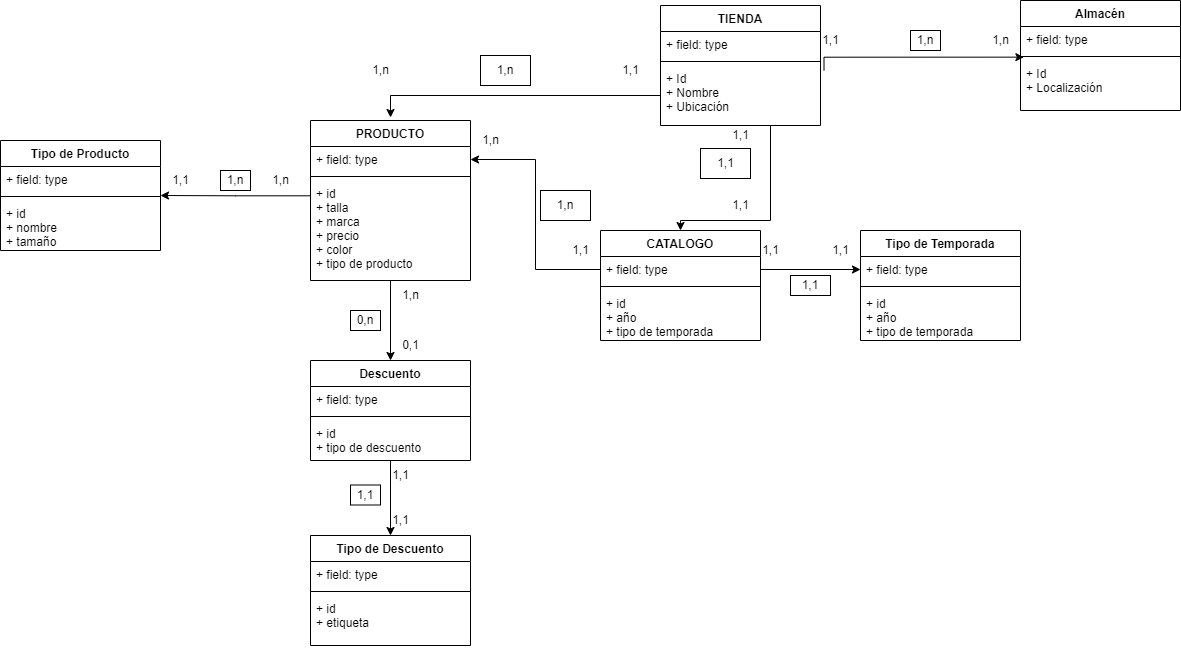

The diagram above was exported from draw.io. Its source (the exported page's mxGraphModel, read from the mxfile embedded in the PNG):
<mxGraphModel dx="2061" dy="379" grid="1" gridSize="10" guides="1" tooltips="1" connect="1" arrows="1" fold="1" page="1" pageScale="1" pageWidth="827" pageHeight="1169" math="0" shadow="0">
  <root>
    <mxCell id="0" />
    <mxCell id="1" parent="0" />
    <mxCell id="MknPAAENOLAnt-RYaJT0-57" style="edgeStyle=orthogonalEdgeStyle;rounded=0;orthogonalLoop=1;jettySize=auto;html=1;entryX=0.5;entryY=0;entryDx=0;entryDy=0;" parent="1" source="MknPAAENOLAnt-RYaJT0-33" target="MknPAAENOLAnt-RYaJT0-37" edge="1">
      <mxGeometry relative="1" as="geometry">
        <Array as="points">
          <mxPoint x="530" y="270" />
          <mxPoint x="440" y="270" />
        </Array>
      </mxGeometry>
    </mxCell>
    <mxCell id="MknPAAENOLAnt-RYaJT0-111" style="edgeStyle=orthogonalEdgeStyle;rounded=0;orthogonalLoop=1;jettySize=auto;html=1;entryX=0.021;entryY=-0.067;entryDx=0;entryDy=0;entryPerimeter=0;exitX=1.022;exitY=0.081;exitDx=0;exitDy=0;exitPerimeter=0;" parent="1" source="MknPAAENOLAnt-RYaJT0-36" target="MknPAAENOLAnt-RYaJT0-110" edge="1">
      <mxGeometry relative="1" as="geometry">
        <Array as="points">
          <mxPoint x="584" y="107" />
        </Array>
      </mxGeometry>
    </mxCell>
    <mxCell id="MknPAAENOLAnt-RYaJT0-33" value="TIENDA" style="swimlane;fontStyle=1;align=center;verticalAlign=top;childLayout=stackLayout;horizontal=1;startSize=26;horizontalStack=0;resizeParent=1;resizeParentMax=0;resizeLast=0;collapsible=1;marginBottom=0;" parent="1" vertex="1">
      <mxGeometry x="420" y="55" width="160" height="120" as="geometry" />
    </mxCell>
    <mxCell id="MknPAAENOLAnt-RYaJT0-34" value="+ field: type" style="text;strokeColor=none;fillColor=none;align=left;verticalAlign=top;spacingLeft=4;spacingRight=4;overflow=hidden;rotatable=0;points=[[0,0.5],[1,0.5]];portConstraint=eastwest;" parent="MknPAAENOLAnt-RYaJT0-33" vertex="1">
      <mxGeometry y="26" width="160" height="26" as="geometry" />
    </mxCell>
    <mxCell id="MknPAAENOLAnt-RYaJT0-35" value="" style="line;strokeWidth=1;fillColor=none;align=left;verticalAlign=middle;spacingTop=-1;spacingLeft=3;spacingRight=3;rotatable=0;labelPosition=right;points=[];portConstraint=eastwest;strokeColor=inherit;" parent="MknPAAENOLAnt-RYaJT0-33" vertex="1">
      <mxGeometry y="52" width="160" height="8" as="geometry" />
    </mxCell>
    <mxCell id="MknPAAENOLAnt-RYaJT0-36" value="+ Id&#10;+ Nombre&#10;+ Ubicación&#10;" style="text;strokeColor=none;fillColor=none;align=left;verticalAlign=top;spacingLeft=4;spacingRight=4;overflow=hidden;rotatable=0;points=[[0,0.5],[1,0.5]];portConstraint=eastwest;" parent="MknPAAENOLAnt-RYaJT0-33" vertex="1">
      <mxGeometry y="60" width="160" height="60" as="geometry" />
    </mxCell>
    <mxCell id="MknPAAENOLAnt-RYaJT0-37" value="CATALOGO&#10;" style="swimlane;fontStyle=1;align=center;verticalAlign=top;childLayout=stackLayout;horizontal=1;startSize=26;horizontalStack=0;resizeParent=1;resizeParentMax=0;resizeLast=0;collapsible=1;marginBottom=0;" parent="1" vertex="1">
      <mxGeometry x="360" y="280" width="160" height="110" as="geometry" />
    </mxCell>
    <mxCell id="MknPAAENOLAnt-RYaJT0-38" value="+ field: type" style="text;strokeColor=none;fillColor=none;align=left;verticalAlign=top;spacingLeft=4;spacingRight=4;overflow=hidden;rotatable=0;points=[[0,0.5],[1,0.5]];portConstraint=eastwest;" parent="MknPAAENOLAnt-RYaJT0-37" vertex="1">
      <mxGeometry y="26" width="160" height="26" as="geometry" />
    </mxCell>
    <mxCell id="MknPAAENOLAnt-RYaJT0-39" value="" style="line;strokeWidth=1;fillColor=none;align=left;verticalAlign=middle;spacingTop=-1;spacingLeft=3;spacingRight=3;rotatable=0;labelPosition=right;points=[];portConstraint=eastwest;strokeColor=inherit;" parent="MknPAAENOLAnt-RYaJT0-37" vertex="1">
      <mxGeometry y="52" width="160" height="8" as="geometry" />
    </mxCell>
    <mxCell id="MknPAAENOLAnt-RYaJT0-40" value="+ id&#10;+ año&#10;+ tipo de temporada&#10;" style="text;strokeColor=none;fillColor=none;align=left;verticalAlign=top;spacingLeft=4;spacingRight=4;overflow=hidden;rotatable=0;points=[[0,0.5],[1,0.5]];portConstraint=eastwest;" parent="MknPAAENOLAnt-RYaJT0-37" vertex="1">
      <mxGeometry y="60" width="160" height="50" as="geometry" />
    </mxCell>
    <mxCell id="MknPAAENOLAnt-RYaJT0-67" style="edgeStyle=orthogonalEdgeStyle;rounded=0;orthogonalLoop=1;jettySize=auto;html=1;entryX=0.5;entryY=0;entryDx=0;entryDy=0;" parent="1" source="MknPAAENOLAnt-RYaJT0-41" target="MknPAAENOLAnt-RYaJT0-68" edge="1">
      <mxGeometry relative="1" as="geometry">
        <mxPoint x="150" y="370" as="targetPoint" />
      </mxGeometry>
    </mxCell>
    <mxCell id="MknPAAENOLAnt-RYaJT0-41" value="PRODUCTO" style="swimlane;fontStyle=1;align=center;verticalAlign=top;childLayout=stackLayout;horizontal=1;startSize=26;horizontalStack=0;resizeParent=1;resizeParentMax=0;resizeLast=0;collapsible=1;marginBottom=0;" parent="1" vertex="1">
      <mxGeometry x="70" y="170" width="160" height="160" as="geometry" />
    </mxCell>
    <mxCell id="MknPAAENOLAnt-RYaJT0-42" value="+ field: type" style="text;strokeColor=none;fillColor=none;align=left;verticalAlign=top;spacingLeft=4;spacingRight=4;overflow=hidden;rotatable=0;points=[[0,0.5],[1,0.5]];portConstraint=eastwest;" parent="MknPAAENOLAnt-RYaJT0-41" vertex="1">
      <mxGeometry y="26" width="160" height="26" as="geometry" />
    </mxCell>
    <mxCell id="MknPAAENOLAnt-RYaJT0-43" value="" style="line;strokeWidth=1;fillColor=none;align=left;verticalAlign=middle;spacingTop=-1;spacingLeft=3;spacingRight=3;rotatable=0;labelPosition=right;points=[];portConstraint=eastwest;strokeColor=inherit;" parent="MknPAAENOLAnt-RYaJT0-41" vertex="1">
      <mxGeometry y="52" width="160" height="8" as="geometry" />
    </mxCell>
    <mxCell id="MknPAAENOLAnt-RYaJT0-44" value="+ id&#10;+ talla&#10;+ marca&#10;+ precio&#10;+ color&#10;+ tipo de producto" style="text;strokeColor=none;fillColor=none;align=left;verticalAlign=top;spacingLeft=4;spacingRight=4;overflow=hidden;rotatable=0;points=[[0,0.5],[1,0.5]];portConstraint=eastwest;" parent="MknPAAENOLAnt-RYaJT0-41" vertex="1">
      <mxGeometry y="60" width="160" height="100" as="geometry" />
    </mxCell>
    <mxCell id="MknPAAENOLAnt-RYaJT0-52" style="edgeStyle=orthogonalEdgeStyle;rounded=0;orthogonalLoop=1;jettySize=auto;html=1;exitX=0;exitY=0.5;exitDx=0;exitDy=0;" parent="1" source="MknPAAENOLAnt-RYaJT0-36" edge="1">
      <mxGeometry relative="1" as="geometry">
        <mxPoint x="150" y="167" as="targetPoint" />
        <Array as="points">
          <mxPoint x="150" y="145" />
        </Array>
      </mxGeometry>
    </mxCell>
    <mxCell id="MknPAAENOLAnt-RYaJT0-53" value="1,1" style="text;html=1;align=center;verticalAlign=middle;resizable=0;points=[];autosize=1;strokeColor=none;fillColor=none;" parent="1" vertex="1">
      <mxGeometry x="370" y="105" width="40" height="30" as="geometry" />
    </mxCell>
    <mxCell id="MknPAAENOLAnt-RYaJT0-54" value="1,n" style="text;html=1;align=center;verticalAlign=middle;resizable=0;points=[];autosize=1;strokeColor=none;fillColor=none;" parent="1" vertex="1">
      <mxGeometry x="120" y="105" width="40" height="30" as="geometry" />
    </mxCell>
    <mxCell id="MknPAAENOLAnt-RYaJT0-55" value="1,n" style="whiteSpace=wrap;html=1;" parent="1" vertex="1">
      <mxGeometry x="240" y="105" width="50" height="30" as="geometry" />
    </mxCell>
    <mxCell id="MknPAAENOLAnt-RYaJT0-58" value="1,1" style="text;html=1;align=center;verticalAlign=middle;resizable=0;points=[];autosize=1;strokeColor=none;fillColor=none;" parent="1" vertex="1">
      <mxGeometry x="480" y="170" width="40" height="30" as="geometry" />
    </mxCell>
    <mxCell id="MknPAAENOLAnt-RYaJT0-59" value="1,1" style="text;html=1;align=center;verticalAlign=middle;resizable=0;points=[];autosize=1;strokeColor=none;fillColor=none;" parent="1" vertex="1">
      <mxGeometry x="480" y="240" width="40" height="30" as="geometry" />
    </mxCell>
    <mxCell id="MknPAAENOLAnt-RYaJT0-60" value="1,1" style="html=1;" parent="1" vertex="1">
      <mxGeometry x="460" y="198" width="50" height="30" as="geometry" />
    </mxCell>
    <mxCell id="MknPAAENOLAnt-RYaJT0-62" style="edgeStyle=orthogonalEdgeStyle;rounded=0;orthogonalLoop=1;jettySize=auto;html=1;entryX=1;entryY=0.5;entryDx=0;entryDy=0;" parent="1" source="MknPAAENOLAnt-RYaJT0-38" target="MknPAAENOLAnt-RYaJT0-42" edge="1">
      <mxGeometry relative="1" as="geometry">
        <mxPoint x="300" y="230" as="targetPoint" />
      </mxGeometry>
    </mxCell>
    <mxCell id="MknPAAENOLAnt-RYaJT0-64" value="1,1" style="text;html=1;align=center;verticalAlign=middle;resizable=0;points=[];autosize=1;strokeColor=none;fillColor=none;" parent="1" vertex="1">
      <mxGeometry x="320" y="285" width="40" height="30" as="geometry" />
    </mxCell>
    <mxCell id="MknPAAENOLAnt-RYaJT0-65" value="1,n" style="text;html=1;align=center;verticalAlign=middle;resizable=0;points=[];autosize=1;strokeColor=none;fillColor=none;" parent="1" vertex="1">
      <mxGeometry x="230" y="175" width="40" height="30" as="geometry" />
    </mxCell>
    <mxCell id="MknPAAENOLAnt-RYaJT0-66" value="1,n" style="whiteSpace=wrap;html=1;" parent="1" vertex="1">
      <mxGeometry x="300" y="240" width="50" height="30" as="geometry" />
    </mxCell>
    <mxCell id="MknPAAENOLAnt-RYaJT0-76" style="edgeStyle=orthogonalEdgeStyle;rounded=0;orthogonalLoop=1;jettySize=auto;html=1;entryX=0.5;entryY=0;entryDx=0;entryDy=0;" parent="1" source="MknPAAENOLAnt-RYaJT0-68" target="MknPAAENOLAnt-RYaJT0-72" edge="1">
      <mxGeometry relative="1" as="geometry" />
    </mxCell>
    <mxCell id="MknPAAENOLAnt-RYaJT0-68" value="Descuento" style="swimlane;fontStyle=1;align=center;verticalAlign=top;childLayout=stackLayout;horizontal=1;startSize=26;horizontalStack=0;resizeParent=1;resizeParentMax=0;resizeLast=0;collapsible=1;marginBottom=0;" parent="1" vertex="1">
      <mxGeometry x="70" y="410" width="160" height="100" as="geometry" />
    </mxCell>
    <mxCell id="MknPAAENOLAnt-RYaJT0-69" value="+ field: type" style="text;strokeColor=none;fillColor=none;align=left;verticalAlign=top;spacingLeft=4;spacingRight=4;overflow=hidden;rotatable=0;points=[[0,0.5],[1,0.5]];portConstraint=eastwest;" parent="MknPAAENOLAnt-RYaJT0-68" vertex="1">
      <mxGeometry y="26" width="160" height="26" as="geometry" />
    </mxCell>
    <mxCell id="MknPAAENOLAnt-RYaJT0-70" value="" style="line;strokeWidth=1;fillColor=none;align=left;verticalAlign=middle;spacingTop=-1;spacingLeft=3;spacingRight=3;rotatable=0;labelPosition=right;points=[];portConstraint=eastwest;strokeColor=inherit;" parent="MknPAAENOLAnt-RYaJT0-68" vertex="1">
      <mxGeometry y="52" width="160" height="8" as="geometry" />
    </mxCell>
    <mxCell id="MknPAAENOLAnt-RYaJT0-71" value="+ id&#10;+ tipo de descuento" style="text;strokeColor=none;fillColor=none;align=left;verticalAlign=top;spacingLeft=4;spacingRight=4;overflow=hidden;rotatable=0;points=[[0,0.5],[1,0.5]];portConstraint=eastwest;" parent="MknPAAENOLAnt-RYaJT0-68" vertex="1">
      <mxGeometry y="60" width="160" height="40" as="geometry" />
    </mxCell>
    <mxCell id="MknPAAENOLAnt-RYaJT0-72" value="Tipo de Descuento" style="swimlane;fontStyle=1;align=center;verticalAlign=top;childLayout=stackLayout;horizontal=1;startSize=26;horizontalStack=0;resizeParent=1;resizeParentMax=0;resizeLast=0;collapsible=1;marginBottom=0;" parent="1" vertex="1">
      <mxGeometry x="70" y="585" width="160" height="110" as="geometry" />
    </mxCell>
    <mxCell id="MknPAAENOLAnt-RYaJT0-73" value="+ field: type" style="text;strokeColor=none;fillColor=none;align=left;verticalAlign=top;spacingLeft=4;spacingRight=4;overflow=hidden;rotatable=0;points=[[0,0.5],[1,0.5]];portConstraint=eastwest;" parent="MknPAAENOLAnt-RYaJT0-72" vertex="1">
      <mxGeometry y="26" width="160" height="26" as="geometry" />
    </mxCell>
    <mxCell id="MknPAAENOLAnt-RYaJT0-74" value="" style="line;strokeWidth=1;fillColor=none;align=left;verticalAlign=middle;spacingTop=-1;spacingLeft=3;spacingRight=3;rotatable=0;labelPosition=right;points=[];portConstraint=eastwest;strokeColor=inherit;" parent="MknPAAENOLAnt-RYaJT0-72" vertex="1">
      <mxGeometry y="52" width="160" height="8" as="geometry" />
    </mxCell>
    <mxCell id="MknPAAENOLAnt-RYaJT0-75" value="+ id&#10;+ etiqueta" style="text;strokeColor=none;fillColor=none;align=left;verticalAlign=top;spacingLeft=4;spacingRight=4;overflow=hidden;rotatable=0;points=[[0,0.5],[1,0.5]];portConstraint=eastwest;" parent="MknPAAENOLAnt-RYaJT0-72" vertex="1">
      <mxGeometry y="60" width="160" height="50" as="geometry" />
    </mxCell>
    <mxCell id="MknPAAENOLAnt-RYaJT0-77" value="Tipo de Producto" style="swimlane;fontStyle=1;align=center;verticalAlign=top;childLayout=stackLayout;horizontal=1;startSize=26;horizontalStack=0;resizeParent=1;resizeParentMax=0;resizeLast=0;collapsible=1;marginBottom=0;" parent="1" vertex="1">
      <mxGeometry x="-240" y="190" width="160" height="110" as="geometry" />
    </mxCell>
    <mxCell id="MknPAAENOLAnt-RYaJT0-78" value="+ field: type" style="text;strokeColor=none;fillColor=none;align=left;verticalAlign=top;spacingLeft=4;spacingRight=4;overflow=hidden;rotatable=0;points=[[0,0.5],[1,0.5]];portConstraint=eastwest;" parent="MknPAAENOLAnt-RYaJT0-77" vertex="1">
      <mxGeometry y="26" width="160" height="26" as="geometry" />
    </mxCell>
    <mxCell id="MknPAAENOLAnt-RYaJT0-79" value="" style="line;strokeWidth=1;fillColor=none;align=left;verticalAlign=middle;spacingTop=-1;spacingLeft=3;spacingRight=3;rotatable=0;labelPosition=right;points=[];portConstraint=eastwest;strokeColor=inherit;" parent="MknPAAENOLAnt-RYaJT0-77" vertex="1">
      <mxGeometry y="52" width="160" height="8" as="geometry" />
    </mxCell>
    <mxCell id="MknPAAENOLAnt-RYaJT0-80" value="+ id&#10;+ nombre&#10;+ tamaño" style="text;strokeColor=none;fillColor=none;align=left;verticalAlign=top;spacingLeft=4;spacingRight=4;overflow=hidden;rotatable=0;points=[[0,0.5],[1,0.5]];portConstraint=eastwest;" parent="MknPAAENOLAnt-RYaJT0-77" vertex="1">
      <mxGeometry y="60" width="160" height="50" as="geometry" />
    </mxCell>
    <mxCell id="MknPAAENOLAnt-RYaJT0-81" style="edgeStyle=orthogonalEdgeStyle;rounded=0;orthogonalLoop=1;jettySize=auto;html=1;entryX=1;entryY=0.5;entryDx=0;entryDy=0;exitX=-0.004;exitY=0.153;exitDx=0;exitDy=0;exitPerimeter=0;" parent="1" source="MknPAAENOLAnt-RYaJT0-44" target="MknPAAENOLAnt-RYaJT0-77" edge="1">
      <mxGeometry relative="1" as="geometry" />
    </mxCell>
    <mxCell id="MknPAAENOLAnt-RYaJT0-83" value="Tipo de Temporada" style="swimlane;fontStyle=1;align=center;verticalAlign=top;childLayout=stackLayout;horizontal=1;startSize=26;horizontalStack=0;resizeParent=1;resizeParentMax=0;resizeLast=0;collapsible=1;marginBottom=0;" parent="1" vertex="1">
      <mxGeometry x="620" y="280" width="160" height="110" as="geometry" />
    </mxCell>
    <mxCell id="MknPAAENOLAnt-RYaJT0-84" value="+ field: type" style="text;strokeColor=none;fillColor=none;align=left;verticalAlign=top;spacingLeft=4;spacingRight=4;overflow=hidden;rotatable=0;points=[[0,0.5],[1,0.5]];portConstraint=eastwest;" parent="MknPAAENOLAnt-RYaJT0-83" vertex="1">
      <mxGeometry y="26" width="160" height="26" as="geometry" />
    </mxCell>
    <mxCell id="MknPAAENOLAnt-RYaJT0-85" value="" style="line;strokeWidth=1;fillColor=none;align=left;verticalAlign=middle;spacingTop=-1;spacingLeft=3;spacingRight=3;rotatable=0;labelPosition=right;points=[];portConstraint=eastwest;strokeColor=inherit;" parent="MknPAAENOLAnt-RYaJT0-83" vertex="1">
      <mxGeometry y="52" width="160" height="8" as="geometry" />
    </mxCell>
    <mxCell id="MknPAAENOLAnt-RYaJT0-86" value="+ id&#10;+ año&#10;+ tipo de temporada&#10;" style="text;strokeColor=none;fillColor=none;align=left;verticalAlign=top;spacingLeft=4;spacingRight=4;overflow=hidden;rotatable=0;points=[[0,0.5],[1,0.5]];portConstraint=eastwest;" parent="MknPAAENOLAnt-RYaJT0-83" vertex="1">
      <mxGeometry y="60" width="160" height="50" as="geometry" />
    </mxCell>
    <mxCell id="MknPAAENOLAnt-RYaJT0-87" style="edgeStyle=orthogonalEdgeStyle;rounded=0;orthogonalLoop=1;jettySize=auto;html=1;" parent="1" source="MknPAAENOLAnt-RYaJT0-38" target="MknPAAENOLAnt-RYaJT0-84" edge="1">
      <mxGeometry relative="1" as="geometry" />
    </mxCell>
    <mxCell id="MknPAAENOLAnt-RYaJT0-88" value="1,1" style="text;html=1;align=center;verticalAlign=middle;resizable=0;points=[];autosize=1;strokeColor=none;fillColor=none;" parent="1" vertex="1">
      <mxGeometry x="510" y="285" width="40" height="30" as="geometry" />
    </mxCell>
    <mxCell id="MknPAAENOLAnt-RYaJT0-89" value="1,1" style="text;html=1;align=center;verticalAlign=middle;resizable=0;points=[];autosize=1;strokeColor=none;fillColor=none;" parent="1" vertex="1">
      <mxGeometry x="580" y="285" width="40" height="30" as="geometry" />
    </mxCell>
    <mxCell id="MknPAAENOLAnt-RYaJT0-90" value="1,1" style="whiteSpace=wrap;html=1;" parent="1" vertex="1">
      <mxGeometry x="550" y="325" width="40" height="20" as="geometry" />
    </mxCell>
    <mxCell id="MknPAAENOLAnt-RYaJT0-91" value="1,n" style="text;html=1;align=center;verticalAlign=middle;resizable=0;points=[];autosize=1;strokeColor=none;fillColor=none;" parent="1" vertex="1">
      <mxGeometry x="20" y="215" width="40" height="30" as="geometry" />
    </mxCell>
    <mxCell id="MknPAAENOLAnt-RYaJT0-92" value="1,1" style="text;html=1;align=center;verticalAlign=middle;resizable=0;points=[];autosize=1;strokeColor=none;fillColor=none;" parent="1" vertex="1">
      <mxGeometry x="-80" y="215" width="40" height="30" as="geometry" />
    </mxCell>
    <mxCell id="MknPAAENOLAnt-RYaJT0-95" value="1,n" style="whiteSpace=wrap;html=1;" parent="1" vertex="1">
      <mxGeometry x="-20" y="220" width="30" height="20" as="geometry" />
    </mxCell>
    <mxCell id="MknPAAENOLAnt-RYaJT0-96" value="1,n" style="text;html=1;align=center;verticalAlign=middle;resizable=0;points=[];autosize=1;strokeColor=none;fillColor=none;" parent="1" vertex="1">
      <mxGeometry x="150" y="330" width="40" height="30" as="geometry" />
    </mxCell>
    <mxCell id="MknPAAENOLAnt-RYaJT0-97" value="0,1" style="text;html=1;align=center;verticalAlign=middle;resizable=0;points=[];autosize=1;strokeColor=none;fillColor=none;" parent="1" vertex="1">
      <mxGeometry x="150" y="380" width="40" height="30" as="geometry" />
    </mxCell>
    <mxCell id="MknPAAENOLAnt-RYaJT0-99" value="0,n" style="whiteSpace=wrap;html=1;" parent="1" vertex="1">
      <mxGeometry x="110" y="360" width="30" height="20" as="geometry" />
    </mxCell>
    <mxCell id="MknPAAENOLAnt-RYaJT0-100" value="1,1" style="text;html=1;align=center;verticalAlign=middle;resizable=0;points=[];autosize=1;strokeColor=none;fillColor=none;" parent="1" vertex="1">
      <mxGeometry x="140" y="510" width="40" height="30" as="geometry" />
    </mxCell>
    <mxCell id="MknPAAENOLAnt-RYaJT0-101" value="1,1" style="text;html=1;align=center;verticalAlign=middle;resizable=0;points=[];autosize=1;strokeColor=none;fillColor=none;" parent="1" vertex="1">
      <mxGeometry x="140" y="555" width="40" height="30" as="geometry" />
    </mxCell>
    <mxCell id="MknPAAENOLAnt-RYaJT0-102" value="1,1" style="whiteSpace=wrap;html=1;" parent="1" vertex="1">
      <mxGeometry x="110" y="534.5" width="30" height="20" as="geometry" />
    </mxCell>
    <mxCell id="MknPAAENOLAnt-RYaJT0-107" value="Almacén" style="swimlane;fontStyle=1;align=center;verticalAlign=top;childLayout=stackLayout;horizontal=1;startSize=26;horizontalStack=0;resizeParent=1;resizeParentMax=0;resizeLast=0;collapsible=1;marginBottom=0;" parent="1" vertex="1">
      <mxGeometry x="780" y="50" width="160" height="110" as="geometry" />
    </mxCell>
    <mxCell id="MknPAAENOLAnt-RYaJT0-108" value="+ field: type" style="text;strokeColor=none;fillColor=none;align=left;verticalAlign=top;spacingLeft=4;spacingRight=4;overflow=hidden;rotatable=0;points=[[0,0.5],[1,0.5]];portConstraint=eastwest;" parent="MknPAAENOLAnt-RYaJT0-107" vertex="1">
      <mxGeometry y="26" width="160" height="26" as="geometry" />
    </mxCell>
    <mxCell id="MknPAAENOLAnt-RYaJT0-109" value="" style="line;strokeWidth=1;fillColor=none;align=left;verticalAlign=middle;spacingTop=-1;spacingLeft=3;spacingRight=3;rotatable=0;labelPosition=right;points=[];portConstraint=eastwest;strokeColor=inherit;" parent="MknPAAENOLAnt-RYaJT0-107" vertex="1">
      <mxGeometry y="52" width="160" height="8" as="geometry" />
    </mxCell>
    <mxCell id="MknPAAENOLAnt-RYaJT0-110" value="+ Id&#10;+ Localización&#10;" style="text;strokeColor=none;fillColor=none;align=left;verticalAlign=top;spacingLeft=4;spacingRight=4;overflow=hidden;rotatable=0;points=[[0,0.5],[1,0.5]];portConstraint=eastwest;" parent="MknPAAENOLAnt-RYaJT0-107" vertex="1">
      <mxGeometry y="60" width="160" height="50" as="geometry" />
    </mxCell>
    <mxCell id="MknPAAENOLAnt-RYaJT0-112" value="1,1" style="text;html=1;align=center;verticalAlign=middle;resizable=0;points=[];autosize=1;strokeColor=none;fillColor=none;" parent="1" vertex="1">
      <mxGeometry x="570" y="75" width="40" height="30" as="geometry" />
    </mxCell>
    <mxCell id="MknPAAENOLAnt-RYaJT0-113" value="1,n" style="text;html=1;align=center;verticalAlign=middle;resizable=0;points=[];autosize=1;strokeColor=none;fillColor=none;" parent="1" vertex="1">
      <mxGeometry x="740" y="75" width="40" height="30" as="geometry" />
    </mxCell>
    <mxCell id="MknPAAENOLAnt-RYaJT0-117" value="1,n" style="whiteSpace=wrap;html=1;" parent="1" vertex="1">
      <mxGeometry x="670" y="80" width="30" height="20" as="geometry" />
    </mxCell>
  </root>
</mxGraphModel>